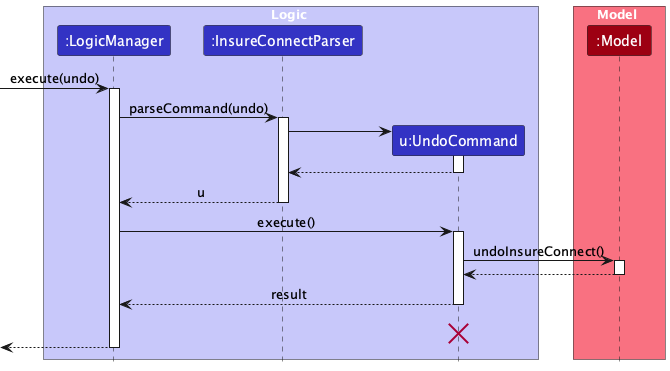

The diagram above was rendered by PlantUML. Its source (embedded in the PNG):
@startuml
!pragma layout smetana
!include style.puml
skinparam ArrowFontStyle plain

box Logic LOGIC_COLOR_T1
participant ":LogicManager" as LogicManager LOGIC_COLOR
participant ":InsureConnectParser" as InsureConnectParser LOGIC_COLOR
participant "u:UndoCommand" as UndoCommand LOGIC_COLOR
end box

box Model MODEL_COLOR_T1
participant ":Model" as Model MODEL_COLOR
end box
[-> LogicManager : execute(undo)
activate LogicManager

LogicManager -> InsureConnectParser : parseCommand(undo)
activate InsureConnectParser

create UndoCommand
InsureConnectParser -> UndoCommand
activate UndoCommand

UndoCommand --> InsureConnectParser
deactivate UndoCommand

InsureConnectParser --> LogicManager : u
deactivate InsureConnectParser

LogicManager -> UndoCommand : execute()
activate UndoCommand

UndoCommand -> Model : undoInsureConnect()
activate Model

Model --> UndoCommand
deactivate Model

UndoCommand --> LogicManager : result
deactivate UndoCommand
UndoCommand -[hidden]-> LogicManager : result
destroy UndoCommand

[<--LogicManager
deactivate LogicManager
@enduml